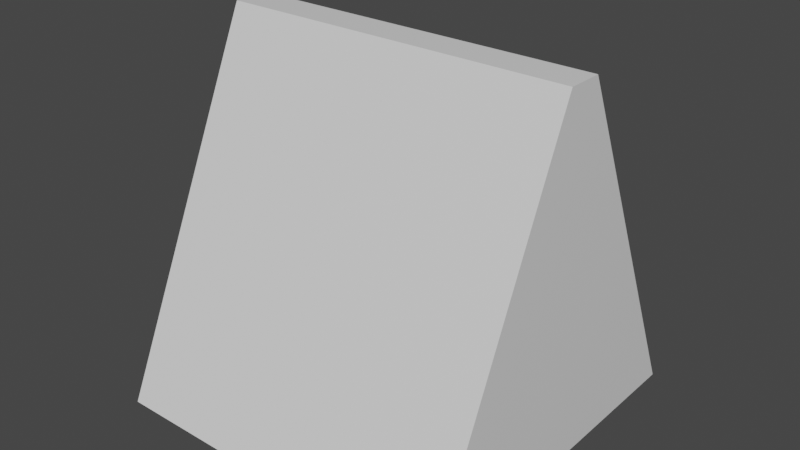 # Source: houseTop.blend  (saved by Blender 2.83.19; exported with 4.5.12 LTS)
import bpy
from mathutils import Matrix  # noqa: F401  (used for matrix-valued properties, if any)

bpy.ops.wm.read_factory_settings(use_empty=True)
scene = bpy.context.scene
scene.name = 'Scene'

# ---- collections
col_collection = bpy.data.collections.new('Collection'); scene.collection.children.link(col_collection)

# ---- materials (node trees are filled in below, after node groups)
mat_material = bpy.data.materials.new('Material')
mat_material.alpha_threshold = 0.0
mat_material.use_transparent_shadow = False
mat_material.line_color = (0.0, 0.0, 0.0, 1.0)

# ---- material node trees
mat_material.use_nodes = True; mat_material.node_tree.nodes.clear()
_N = mat_material.node_tree.nodes; _L = mat_material.node_tree.links
n0 = _N.new('ShaderNodeOutputMaterial'); n0.name = 'Material Output'; n0.location = (300, 300)
n1 = _N.new('ShaderNodeBsdfPrincipled'); n1.name = 'Principled BSDF'; n1.location = (10, 300)
n1.distribution = 'GGX'
n1.subsurface_method = 'BURLEY'
n1.inputs[2].default_value = 0.4
n1.inputs[3].default_value = 1.45
n1.inputs[27].default_value = (0.0, 0.0, 0.0, 1.0)
n1.inputs[28].default_value = 1.0
_L.new(n1.outputs[0], n0.inputs[0])
n0.is_active_output = True

# ---- world
world_world = bpy.data.worlds.new('World'); scene.world = world_world
world_world.use_nodes = True; world_world.node_tree.nodes.clear()
_N = world_world.node_tree.nodes; _L = world_world.node_tree.links
n0 = _N.new('ShaderNodeOutputWorld'); n0.name = 'World Output'; n0.location = (300, 300)
n1 = _N.new('ShaderNodeBackground'); n1.name = 'Background'; n1.location = (10, 300)
n1.inputs[0].default_value = (0.05088, 0.05088, 0.05088, 1.0)
_L.new(n1.outputs[0], n0.inputs[0])
n0.is_active_output = True
world_world.color = (0.05088, 0.05088, 0.05088)
world_world.use_sun_shadow = False
world_world.sun_shadow_jitter_overblur = 0.0

# ---- meshes
me_cube = bpy.data.meshes.new('Cube')
me_cube.from_pydata([(1.0, 0.1, 1.0), (1.0, 1.0, -1.0), (1.0, -0.1, 1.0), (1.0, -1.0, -1.0), (-1.0, 0.1, 1.0), (-1.0, 1.0, -1.0), (-1.0, -0.1, 1.0), (-1.0, -1.0, -1.0)], [], [(0, 4, 6, 2), (3, 2, 6, 7), (7, 6, 4, 5), (5, 1, 3, 7), (1, 0, 2, 3), (5, 4, 0, 1)])
_uv = me_cube.uv_layers.new(name='UVMap')
_uv.uv.foreach_set('vector', [0.625, 0.5, 0.875, 0.5, 0.875, 0.75, 0.625, 0.75, 0.375, 0.75, 0.625, 0.75, 0.625, 1.0, 0.375, 1.0, 0.375, 0.0, 0.625, 0.0, 0.625, 0.25, 0.375, 0.25, 0.125, 0.5, 0.375, 0.5, 0.375, 0.75, 0.125, 0.75, 0.375, 0.5, 0.625, 0.5, 0.625, 0.75, 0.375, 0.75, 0.375, 0.25, 0.625, 0.25, 0.625, 0.5, 0.375, 0.5])
me_cube.materials.append(mat_material)
me_cube.use_remesh_preserve_volume = False
me_cube.use_remesh_preserve_attributes = False
me_cube.use_mirror_vertex_groups = False
me_cube.update()

# ---- objects
ob_cube = bpy.data.objects.new('Cube', me_cube)

# ---- transforms, parenting, visibility, modifiers, constraints
ob_cube.location = (0.0, 0.0, 0.0)
ob_cube.lock_rotations_4d = False
ob_cube.empty_display_type = 'ARROWS'
ob_cube.lineart.crease_threshold = 0.0

# ---- collection membership
col_collection.objects.link(ob_cube)

# ---- scene / render settings (as saved in the file)
scene.frame_start = 1; scene.frame_end = 250; scene.frame_set(1)
scene.render.engine = 'BLENDER_EEVEE_NEXT'
scene.cycles.use_denoising = False
scene.cycles.samples = 128
scene.cycles.sampling_pattern = 'TABULATED_SOBOL'
scene.cycles.use_adaptive_sampling = False
scene.cycles.use_light_tree = False
scene.view_settings.view_transform = 'Filmic'
bpy.context.view_layer.update()

# ---- added for rendering (the .blend has no active camera and no usable light): camera, sun
cam_auto = bpy.data.cameras.new('AutoCamera')
cam_auto.lens = 50.0
cam_auto.sensor_width = 36.0
cam_auto.clip_end = 1000.0
ob_auto_camera = bpy.data.objects.new('AutoCamera', cam_auto)
scene.collection.objects.link(ob_auto_camera)
ob_auto_camera.location = (3.20507, -3.84609, 2.56406)
ob_auto_camera.rotation_euler = (1.09748, -7.21219e-08, 0.694738)
scene.camera = ob_auto_camera
light_auto_sun = bpy.data.lights.new('AutoSun', 'SUN')
light_auto_sun.energy = 3.0
light_auto_sun.angle = 0.0523599
ob_auto_sun = bpy.data.objects.new('AutoSun', light_auto_sun)
scene.collection.objects.link(ob_auto_sun)
ob_auto_sun.rotation_euler = (0.872665, 0.174533, 0.523599)
bpy.context.view_layer.update()
